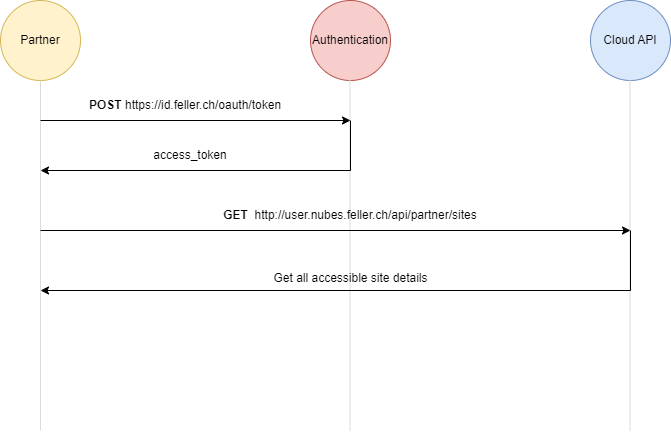

The diagram above was exported from draw.io. Its source (the exported page's mxGraphModel, read from the mxfile embedded in the PNG):
<mxGraphModel dx="1562" dy="810" grid="1" gridSize="10" guides="1" tooltips="1" connect="1" arrows="1" fold="1" page="1" pageScale="1" pageWidth="850" pageHeight="1100" math="0" shadow="0">
  <root>
    <mxCell id="0" />
    <mxCell id="1" parent="0" />
    <mxCell id="ejdC_vLd-AnM33h26RFP-1" value="Partner" style="ellipse;whiteSpace=wrap;html=1;aspect=fixed;fillColor=#fff2cc;strokeColor=#d6b656;" vertex="1" parent="1">
      <mxGeometry x="90" y="50" width="80" height="80" as="geometry" />
    </mxCell>
    <mxCell id="ejdC_vLd-AnM33h26RFP-2" value="Authentication" style="ellipse;whiteSpace=wrap;html=1;aspect=fixed;fillColor=#f8cecc;strokeColor=#b85450;" vertex="1" parent="1">
      <mxGeometry x="400" y="50" width="80" height="80" as="geometry" />
    </mxCell>
    <mxCell id="ejdC_vLd-AnM33h26RFP-3" value="Cloud API" style="ellipse;whiteSpace=wrap;html=1;aspect=fixed;fillColor=#dae8fc;strokeColor=#6c8ebf;" vertex="1" parent="1">
      <mxGeometry x="680" y="50" width="80" height="80" as="geometry" />
    </mxCell>
    <mxCell id="ejdC_vLd-AnM33h26RFP-4" value="" style="endArrow=none;html=1;rounded=0;entryX=0.5;entryY=1;entryDx=0;entryDy=0;fillColor=#C4C4C4;strokeColor=#DBDBDB;" edge="1" parent="1" target="ejdC_vLd-AnM33h26RFP-1">
      <mxGeometry width="50" height="50" relative="1" as="geometry">
        <mxPoint x="130" y="480" as="sourcePoint" />
        <mxPoint x="450" y="190" as="targetPoint" />
      </mxGeometry>
    </mxCell>
    <mxCell id="ejdC_vLd-AnM33h26RFP-5" value="" style="endArrow=none;html=1;rounded=0;entryX=0.5;entryY=1;entryDx=0;entryDy=0;fillColor=#C4C4C4;strokeColor=#DBDBDB;" edge="1" parent="1">
      <mxGeometry width="50" height="50" relative="1" as="geometry">
        <mxPoint x="439.5" y="480" as="sourcePoint" />
        <mxPoint x="439.5" y="130" as="targetPoint" />
      </mxGeometry>
    </mxCell>
    <mxCell id="ejdC_vLd-AnM33h26RFP-6" value="" style="endArrow=none;html=1;rounded=0;entryX=0.5;entryY=1;entryDx=0;entryDy=0;fillColor=#C4C4C4;strokeColor=#DBDBDB;" edge="1" parent="1">
      <mxGeometry width="50" height="50" relative="1" as="geometry">
        <mxPoint x="719.5" y="480" as="sourcePoint" />
        <mxPoint x="719.5" y="130" as="targetPoint" />
      </mxGeometry>
    </mxCell>
    <mxCell id="ejdC_vLd-AnM33h26RFP-7" value="" style="endArrow=classic;html=1;rounded=0;" edge="1" parent="1">
      <mxGeometry width="50" height="50" relative="1" as="geometry">
        <mxPoint x="130" y="170" as="sourcePoint" />
        <mxPoint x="440" y="170" as="targetPoint" />
      </mxGeometry>
    </mxCell>
    <mxCell id="ejdC_vLd-AnM33h26RFP-8" value="&lt;b&gt;POST &lt;/b&gt;https://id.feller.ch/oauth/token" style="text;html=1;align=center;verticalAlign=middle;whiteSpace=wrap;rounded=0;" vertex="1" parent="1">
      <mxGeometry x="140" y="140" width="270" height="30" as="geometry" />
    </mxCell>
    <mxCell id="ejdC_vLd-AnM33h26RFP-9" value="" style="endArrow=classic;html=1;rounded=0;" edge="1" parent="1">
      <mxGeometry width="50" height="50" relative="1" as="geometry">
        <mxPoint x="440" y="220" as="sourcePoint" />
        <mxPoint x="130" y="220" as="targetPoint" />
      </mxGeometry>
    </mxCell>
    <mxCell id="ejdC_vLd-AnM33h26RFP-13" value="access_token" style="text;html=1;align=center;verticalAlign=middle;whiteSpace=wrap;rounded=0;" vertex="1" parent="1">
      <mxGeometry x="210" y="190" width="140" height="30" as="geometry" />
    </mxCell>
    <mxCell id="ejdC_vLd-AnM33h26RFP-15" value="" style="endArrow=classic;html=1;rounded=0;" edge="1" parent="1">
      <mxGeometry width="50" height="50" relative="1" as="geometry">
        <mxPoint x="130" y="280" as="sourcePoint" />
        <mxPoint x="720" y="280" as="targetPoint" />
      </mxGeometry>
    </mxCell>
    <mxCell id="ejdC_vLd-AnM33h26RFP-19" value="&lt;b&gt;GET&amp;nbsp;&amp;nbsp;&lt;/b&gt;http://user.nubes.feller.ch/api/partner/sites" style="text;html=1;align=center;verticalAlign=middle;whiteSpace=wrap;rounded=0;" vertex="1" parent="1">
      <mxGeometry x="305" y="250" width="270" height="30" as="geometry" />
    </mxCell>
    <mxCell id="ejdC_vLd-AnM33h26RFP-20" value="" style="endArrow=classic;html=1;rounded=0;" edge="1" parent="1">
      <mxGeometry width="50" height="50" relative="1" as="geometry">
        <mxPoint x="720" y="340" as="sourcePoint" />
        <mxPoint x="130" y="340" as="targetPoint" />
      </mxGeometry>
    </mxCell>
    <mxCell id="ejdC_vLd-AnM33h26RFP-21" value="" style="endArrow=none;html=1;rounded=0;" edge="1" parent="1">
      <mxGeometry width="50" height="50" relative="1" as="geometry">
        <mxPoint x="440" y="220" as="sourcePoint" />
        <mxPoint x="440" y="170" as="targetPoint" />
      </mxGeometry>
    </mxCell>
    <mxCell id="ejdC_vLd-AnM33h26RFP-22" value="" style="endArrow=none;html=1;rounded=0;" edge="1" parent="1">
      <mxGeometry width="50" height="50" relative="1" as="geometry">
        <mxPoint x="720" y="340" as="sourcePoint" />
        <mxPoint x="720" y="280" as="targetPoint" />
      </mxGeometry>
    </mxCell>
    <mxCell id="ejdC_vLd-AnM33h26RFP-23" value="&lt;div&gt;Get all accessible site details&lt;/div&gt;&lt;div&gt;&lt;br&gt;&lt;/div&gt;" style="text;html=1;align=center;verticalAlign=middle;whiteSpace=wrap;rounded=0;" vertex="1" parent="1">
      <mxGeometry x="332.5" y="320" width="215" height="30" as="geometry" />
    </mxCell>
  </root>
</mxGraphModel>